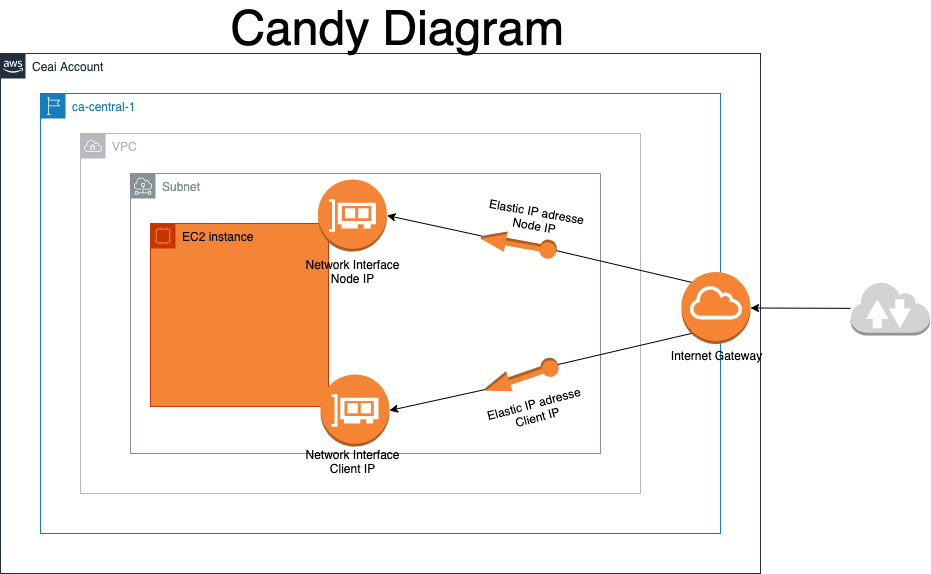

The diagram above was exported from draw.io. Its source (the exported page's mxGraphModel, read from the mxfile embedded in the PNG):
<mxGraphModel dx="192" dy="126" grid="1" gridSize="10" guides="1" tooltips="1" connect="1" arrows="1" fold="1" page="1" pageScale="1" pageWidth="827" pageHeight="1169" math="0" shadow="0">
  <root>
    <mxCell id="0" />
    <mxCell id="1" parent="0" />
    <mxCell id="12" value="Ceai Account" style="points=[[0,0],[0.25,0],[0.5,0],[0.75,0],[1,0],[1,0.25],[1,0.5],[1,0.75],[1,1],[0.75,1],[0.5,1],[0.25,1],[0,1],[0,0.75],[0,0.5],[0,0.25]];outlineConnect=0;gradientColor=none;html=1;whiteSpace=wrap;fontSize=12;fontStyle=0;shape=mxgraph.aws4.group;grIcon=mxgraph.aws4.group_aws_cloud_alt;strokeColor=#232F3E;fillColor=none;verticalAlign=top;align=left;spacingLeft=30;fontColor=#232F3E;dashed=0;" parent="1" vertex="1">
      <mxGeometry x="450" y="160" width="760" height="520" as="geometry" />
    </mxCell>
    <mxCell id="13" value="ca-central-1" style="points=[[0,0],[0.25,0],[0.5,0],[0.75,0],[1,0],[1,0.25],[1,0.5],[1,0.75],[1,1],[0.75,1],[0.5,1],[0.25,1],[0,1],[0,0.75],[0,0.5],[0,0.25]];outlineConnect=0;gradientColor=none;html=1;whiteSpace=wrap;fontSize=12;fontStyle=0;shape=mxgraph.aws4.group;grIcon=mxgraph.aws4.group_region;strokeColor=#147EBA;fillColor=none;verticalAlign=top;align=left;spacingLeft=30;fontColor=#147EBA;dashed=0;" parent="1" vertex="1">
      <mxGeometry x="490" y="200" width="680" height="440" as="geometry" />
    </mxCell>
    <mxCell id="31" value="VPC" style="sketch=0;outlineConnect=0;gradientColor=none;html=1;whiteSpace=wrap;fontSize=12;fontStyle=0;shape=mxgraph.aws4.group;grIcon=mxgraph.aws4.group_vpc;strokeColor=#B6BABF;fillColor=none;verticalAlign=top;align=left;spacingLeft=30;fontColor=#B6BABF;dashed=0;" parent="1" vertex="1">
      <mxGeometry x="530" y="240" width="560" height="360" as="geometry" />
    </mxCell>
    <mxCell id="17" value="Subnet" style="sketch=0;outlineConnect=0;gradientColor=none;html=1;whiteSpace=wrap;fontSize=12;fontStyle=0;shape=mxgraph.aws4.group;grIcon=mxgraph.aws4.group_subnet;strokeColor=#879196;fillColor=none;verticalAlign=top;align=left;spacingLeft=30;fontColor=#879196;dashed=0;" parent="1" vertex="1">
      <mxGeometry x="580" y="280" width="470" height="280" as="geometry" />
    </mxCell>
    <mxCell id="29IDZ2164uvUKXFZJBgt-39" value="&lt;font style=&quot;font-size: 48px&quot;&gt;&amp;nbsp;Candy Diagram&lt;/font&gt;" style="text;html=1;align=center;verticalAlign=middle;resizable=0;points=[];autosize=1;" parent="1" vertex="1">
      <mxGeometry x="660" y="120" width="360" height="30" as="geometry" />
    </mxCell>
    <mxCell id="14" value="EC2 instance" style="points=[[0,0],[0.25,0],[0.5,0],[0.75,0],[1,0],[1,0.25],[1,0.5],[1,0.75],[1,1],[0.75,1],[0.5,1],[0.25,1],[0,1],[0,0.75],[0,0.5],[0,0.25]];outlineConnect=0;html=1;whiteSpace=wrap;fontSize=12;fontStyle=0;container=1;pointerEvents=0;collapsible=0;recursiveResize=0;shape=mxgraph.aws4.group;grIcon=mxgraph.aws4.group_ec2_instance_contents;strokeColor=#C73500;fillColor=#F58536;verticalAlign=top;align=left;spacingLeft=30;fontColor=#000000;dashed=0;" parent="1" vertex="1">
      <mxGeometry x="600" y="330" width="178" height="183" as="geometry" />
    </mxCell>
    <mxCell id="15" value="Network Interface&lt;br&gt;Node IP" style="outlineConnect=0;dashed=0;verticalLabelPosition=bottom;verticalAlign=top;align=center;html=1;shape=mxgraph.aws3.elastic_network_interface;fillColor=#F58536;gradientColor=none;" parent="1" vertex="1">
      <mxGeometry x="767.5" y="286" width="69" height="72" as="geometry" />
    </mxCell>
    <mxCell id="16" value="" style="outlineConnect=0;dashed=0;verticalLabelPosition=bottom;verticalAlign=top;align=center;html=1;shape=mxgraph.aws3.elastic_network_interface;fillColor=#F58534;gradientColor=none;" parent="1" vertex="1">
      <mxGeometry x="770" y="481" width="69" height="72" as="geometry" />
    </mxCell>
    <mxCell id="24" value="" style="edgeStyle=none;html=1;entryX=1;entryY=0.5;entryDx=0;entryDy=0;entryPerimeter=0;startArrow=none;exitX=1;exitY=0.5;exitDx=0;exitDy=0;exitPerimeter=0;" parent="1" source="28" target="16" edge="1">
      <mxGeometry relative="1" as="geometry">
        <mxPoint x="940" y="490" as="sourcePoint" />
      </mxGeometry>
    </mxCell>
    <mxCell id="26" value="" style="edgeStyle=none;html=1;entryX=1;entryY=0.5;entryDx=0;entryDy=0;entryPerimeter=0;startArrow=none;" parent="1" source="27" target="15" edge="1">
      <mxGeometry relative="1" as="geometry" />
    </mxCell>
    <mxCell id="22" value="" style="outlineConnect=0;dashed=0;verticalLabelPosition=bottom;verticalAlign=top;align=center;html=1;shape=mxgraph.aws3.internet_gateway;fillColor=#F58534;gradientColor=none;" parent="1" vertex="1">
      <mxGeometry x="1131" y="378.38" width="69" height="72" as="geometry" />
    </mxCell>
    <mxCell id="28" value="" style="outlineConnect=0;dashed=0;verticalLabelPosition=bottom;verticalAlign=top;align=center;html=1;shape=mxgraph.aws3.elastic_ip;fillColor=#F58534;gradientColor=none;rotation=-199;" parent="1" vertex="1">
      <mxGeometry x="933" y="473" width="76.5" height="21" as="geometry" />
    </mxCell>
    <mxCell id="29" value="" style="edgeStyle=none;html=1;endArrow=none;entryX=0;entryY=0.5;entryDx=0;entryDy=0;entryPerimeter=0;exitX=0.145;exitY=0.855;exitDx=0;exitDy=0;exitPerimeter=0;" parent="1" source="22" target="28" edge="1">
      <mxGeometry relative="1" as="geometry">
        <mxPoint x="1030" y="424.927770700637" as="sourcePoint" />
        <mxPoint x="970" y="440" as="targetPoint" />
      </mxGeometry>
    </mxCell>
    <mxCell id="27" value="" style="outlineConnect=0;dashed=0;verticalLabelPosition=bottom;verticalAlign=top;align=center;html=1;shape=mxgraph.aws3.elastic_ip;fillColor=#F58534;gradientColor=none;rotation=-170;" parent="1" vertex="1">
      <mxGeometry x="930" y="340" width="76.5" height="21" as="geometry" />
    </mxCell>
    <mxCell id="30" value="" style="edgeStyle=none;html=1;endArrow=none;entryX=0;entryY=0.5;entryDx=0;entryDy=0;entryPerimeter=0;exitX=0.145;exitY=0.145;exitDx=0;exitDy=0;exitPerimeter=0;" parent="1" source="22" target="27" edge="1">
      <mxGeometry relative="1" as="geometry">
        <mxPoint x="1030" y="407.58547770700625" as="sourcePoint" />
        <mxPoint x="1020" y="370" as="targetPoint" />
      </mxGeometry>
    </mxCell>
    <mxCell id="33" value="" style="edgeStyle=none;html=1;" parent="1" source="32" edge="1">
      <mxGeometry relative="1" as="geometry">
        <mxPoint x="1300" y="414" as="targetPoint" />
      </mxGeometry>
    </mxCell>
    <mxCell id="34" value="" style="edgeStyle=none;html=1;" parent="1" source="32" target="22" edge="1">
      <mxGeometry relative="1" as="geometry" />
    </mxCell>
    <mxCell id="32" value="" style="outlineConnect=0;dashed=0;verticalLabelPosition=bottom;verticalAlign=top;align=center;html=1;shape=mxgraph.aws3.internet_2;fillColor=#D2D3D3;gradientColor=none;" parent="1" vertex="1">
      <mxGeometry x="1300" y="388" width="79.5" height="54" as="geometry" />
    </mxCell>
    <mxCell id="41" value="Network Interface&lt;br&gt;Client IP" style="text;html=1;resizable=0;autosize=1;align=center;verticalAlign=middle;points=[];fillColor=none;strokeColor=none;rounded=0;labelBackgroundColor=none;labelBorderColor=none;" parent="1" vertex="1">
      <mxGeometry x="747" y="553" width="110" height="30" as="geometry" />
    </mxCell>
    <mxCell id="42" value="Elastic IP adresse&lt;br&gt;Client IP" style="text;html=1;resizable=0;autosize=1;align=center;verticalAlign=middle;points=[];fillColor=none;strokeColor=none;rounded=0;labelBackgroundColor=none;labelBorderColor=none;rotation=-15;" parent="1" vertex="1">
      <mxGeometry x="930" y="502" width="110" height="30" as="geometry" />
    </mxCell>
    <mxCell id="44" value="Elastic IP adresse&lt;br&gt;Node IP" style="text;html=1;resizable=0;autosize=1;align=center;verticalAlign=middle;points=[];fillColor=none;strokeColor=none;rounded=0;labelBackgroundColor=none;labelBorderColor=none;rotation=10;" parent="1" vertex="1">
      <mxGeometry x="930" y="310" width="110" height="30" as="geometry" />
    </mxCell>
    <mxCell id="45" value="Internet Gateway" style="text;html=1;resizable=0;autosize=1;align=center;verticalAlign=middle;points=[];fillColor=none;strokeColor=none;rounded=0;labelBackgroundColor=none;labelBorderColor=none;rotation=0;" parent="1" vertex="1">
      <mxGeometry x="1110.5" y="452" width="110" height="20" as="geometry" />
    </mxCell>
  </root>
</mxGraphModel>